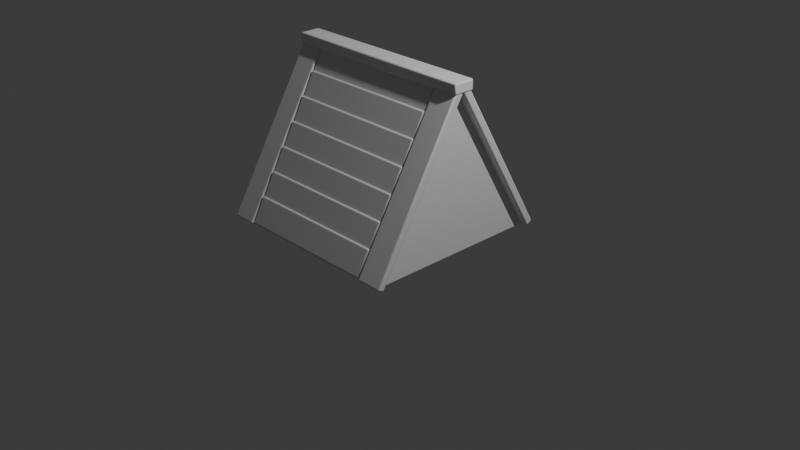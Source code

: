 # Source: youtube.blend  (saved by Blender 4.4.32; exported with 4.5.12 LTS)
import bpy
from mathutils import Matrix  # noqa: F401  (used for matrix-valued properties, if any)

bpy.ops.wm.read_factory_settings(use_empty=True)
scene = bpy.context.scene
scene.name = 'Scene'

# ---- collections
col_collection = bpy.data.collections.new('Collection'); scene.collection.children.link(col_collection)

# ---- materials (node trees are filled in below, after node groups)
mat_material = bpy.data.materials.new('Material')
mat_material.alpha_threshold = 0.0
mat_material.roughness = 0.5
mat_material.line_color = (0.0, 0.0, 0.0, 1.0)

# ---- node groups
ng_smooth_by_angle = bpy.data.node_groups.new('Smooth by Angle', 'GeometryNodeTree')
_s = ng_smooth_by_angle.interface.new_socket(name='Mesh', in_out='OUTPUT', socket_type='NodeSocketGeometry')
_s = ng_smooth_by_angle.interface.new_socket(name='Mesh', in_out='INPUT', socket_type='NodeSocketGeometry')
_s = ng_smooth_by_angle.interface.new_socket(name='Angle', in_out='INPUT', socket_type='NodeSocketFloat')
_s.subtype = 'ANGLE'
_s.default_value = 0.5236
_s.min_value = 0.0
_s.max_value = 3.142
_s.description = 'Maximum face angle for smooth edges'
_s = ng_smooth_by_angle.interface.new_socket(name='Ignore Sharpness', in_out='INPUT', socket_type='NodeSocketBool')
_s.force_non_field = True
ng_smooth_by_angle.description = 'Set the sharpness of mesh edges based on the angle between the neighboring faces'
ng_smooth_by_angle.is_modifier = True
_N = ng_smooth_by_angle.nodes; _L = ng_smooth_by_angle.links
n0 = _N.new('GeometryNodeSetShadeSmooth'); n0.name = 'Set Shade Smooth'; n0.location = (120, -80)
n0.domain = 'EDGE'
n1 = _N.new('GeometryNodeSetShadeSmooth'); n1.name = 'Set Shade Smooth.001'; n1.location = (300, -80)
n2 = _N.new('NodeGroupOutput'); n2.name = 'Group Output'; n2.location = (480, -80)
n3 = _N.new('GeometryNodeInputMeshEdgeAngle'); n3.name = 'Edge Angle'; n3.location = (-440, -240)
n4 = _N.new('NodeGroupInput'); n4.name = 'Group Input'; n4.location = (-80, -80)
n5 = _N.new('GeometryNodeInputEdgeSmooth'); n5.name = 'Is Edge Smooth'; n5.location = (-260, -120)
n6 = _N.new('GeometryNodeInputShadeSmooth'); n6.name = 'Is Shade Smooth'; n6.location = (-440, -397)
n7 = _N.new('FunctionNodeCompare'); n7.name = 'Compare'; n7.location = (-260, -260)
n7.operation = 'LESS_EQUAL'
n7.inputs[6].default_value = (0.0, 0.0, 0.0, 0.0)
n7.inputs[7].default_value = (0.0, 0.0, 0.0, 0.0)
n8 = _N.new('FunctionNodeBooleanMath'); n8.name = 'Boolean Math.001'; n8.location = (-80, -260)
n9 = _N.new('NodeGroupInput'); n9.name = 'Group Input.001'; n9.location = (-440, -329)
n10 = _N.new('NodeGroupInput'); n10.name = 'Group Input.002'; n10.location = (-259, -189)
n11 = _N.new('FunctionNodeBooleanMath'); n11.name = 'Boolean Math'; n11.location = (-80, -149)
n11.operation = 'OR'
n12 = _N.new('FunctionNodeBooleanMath'); n12.name = 'Boolean Math.002'; n12.location = (-260, -380)
n12.operation = 'OR'
n13 = _N.new('NodeGroupInput'); n13.name = 'Group Input.003'; n13.location = (-440, -460)
_L.new(n3.outputs[0], n7.inputs[0])
_L.new(n1.outputs[0], n2.inputs[0])
_L.new(n9.outputs[1], n7.inputs[1])
_L.new(n7.outputs[0], n8.inputs[0])
_L.new(n4.outputs[0], n0.inputs[0])
_L.new(n0.outputs[0], n1.inputs[0])
_L.new(n8.outputs[0], n0.inputs[2])
_L.new(n10.outputs[2], n11.inputs[1])
_L.new(n5.outputs[0], n11.inputs[0])
_L.new(n11.outputs[0], n0.inputs[1])
_L.new(n13.outputs[2], n12.inputs[1])
_L.new(n6.outputs[0], n12.inputs[0])
_L.new(n12.outputs[0], n8.inputs[1])
n2.is_active_output = True
ng_smooth_by_angle_001 = bpy.data.node_groups.new('Smooth by Angle.001', 'GeometryNodeTree')
_s = ng_smooth_by_angle_001.interface.new_socket(name='Mesh', in_out='OUTPUT', socket_type='NodeSocketGeometry')
_s = ng_smooth_by_angle_001.interface.new_socket(name='Mesh', in_out='INPUT', socket_type='NodeSocketGeometry')
_s = ng_smooth_by_angle_001.interface.new_socket(name='Angle', in_out='INPUT', socket_type='NodeSocketFloat')
_s.subtype = 'ANGLE'
_s.default_value = 0.5236
_s.min_value = 0.0
_s.max_value = 3.142
_s.description = 'Maximum face angle for smooth edges'
_s = ng_smooth_by_angle_001.interface.new_socket(name='Ignore Sharpness', in_out='INPUT', socket_type='NodeSocketBool')
_s.force_non_field = True
ng_smooth_by_angle_001.description = 'Set the sharpness of mesh edges based on the angle between the neighboring faces'
ng_smooth_by_angle_001.is_modifier = True
_N = ng_smooth_by_angle_001.nodes; _L = ng_smooth_by_angle_001.links
n0 = _N.new('GeometryNodeSetShadeSmooth'); n0.name = 'Set Shade Smooth'; n0.location = (120, -80)
n0.domain = 'EDGE'
n1 = _N.new('GeometryNodeSetShadeSmooth'); n1.name = 'Set Shade Smooth.001'; n1.location = (300, -80)
n2 = _N.new('NodeGroupOutput'); n2.name = 'Group Output'; n2.location = (480, -80)
n3 = _N.new('GeometryNodeInputMeshEdgeAngle'); n3.name = 'Edge Angle'; n3.location = (-440, -240)
n4 = _N.new('NodeGroupInput'); n4.name = 'Group Input'; n4.location = (-80, -80)
n5 = _N.new('GeometryNodeInputEdgeSmooth'); n5.name = 'Is Edge Smooth'; n5.location = (-260, -120)
n6 = _N.new('GeometryNodeInputShadeSmooth'); n6.name = 'Is Shade Smooth'; n6.location = (-440, -397)
n7 = _N.new('FunctionNodeCompare'); n7.name = 'Compare'; n7.location = (-260, -260)
n7.operation = 'LESS_EQUAL'
n7.inputs[6].default_value = (0.0, 0.0, 0.0, 0.0)
n7.inputs[7].default_value = (0.0, 0.0, 0.0, 0.0)
n8 = _N.new('FunctionNodeBooleanMath'); n8.name = 'Boolean Math.001'; n8.location = (-80, -260)
n9 = _N.new('NodeGroupInput'); n9.name = 'Group Input.001'; n9.location = (-440, -329)
n10 = _N.new('NodeGroupInput'); n10.name = 'Group Input.002'; n10.location = (-259, -189)
n11 = _N.new('FunctionNodeBooleanMath'); n11.name = 'Boolean Math'; n11.location = (-80, -149)
n11.operation = 'OR'
n12 = _N.new('FunctionNodeBooleanMath'); n12.name = 'Boolean Math.002'; n12.location = (-260, -380)
n12.operation = 'OR'
n13 = _N.new('NodeGroupInput'); n13.name = 'Group Input.003'; n13.location = (-440, -460)
_L.new(n3.outputs[0], n7.inputs[0])
_L.new(n1.outputs[0], n2.inputs[0])
_L.new(n9.outputs[1], n7.inputs[1])
_L.new(n7.outputs[0], n8.inputs[0])
_L.new(n4.outputs[0], n0.inputs[0])
_L.new(n0.outputs[0], n1.inputs[0])
_L.new(n8.outputs[0], n0.inputs[2])
_L.new(n10.outputs[2], n11.inputs[1])
_L.new(n5.outputs[0], n11.inputs[0])
_L.new(n11.outputs[0], n0.inputs[1])
_L.new(n13.outputs[2], n12.inputs[1])
_L.new(n6.outputs[0], n12.inputs[0])
_L.new(n12.outputs[0], n8.inputs[1])
n2.is_active_output = True

# ---- material node trees
mat_material.use_nodes = True; mat_material.node_tree.nodes.clear()
_N = mat_material.node_tree.nodes; _L = mat_material.node_tree.links
n0 = _N.new('ShaderNodeOutputMaterial'); n0.name = 'Material Output'; n0.location = (300, 300)
n1 = _N.new('ShaderNodeBsdfPrincipled'); n1.name = 'Principled BSDF'; n1.location = (10, 300)
n1.inputs[3].default_value = 1.45
_L.new(n1.outputs[0], n0.inputs[0])
n0.is_active_output = True

# ---- world
world_world = bpy.data.worlds.new('World'); scene.world = world_world
world_world.use_nodes = True; world_world.node_tree.nodes.clear()
_N = world_world.node_tree.nodes; _L = world_world.node_tree.links
n0 = _N.new('ShaderNodeOutputWorld'); n0.name = 'World Output'; n0.location = (300, 300)
n1 = _N.new('ShaderNodeBackground'); n1.name = 'Background'; n1.location = (10, 300)
n1.inputs[0].default_value = (0.05088, 0.05088, 0.05088, 1.0)
_L.new(n1.outputs[0], n0.inputs[0])
n0.is_active_output = True
world_world.color = (0.05088, 0.05088, 0.05088)
world_world.sun_shadow_jitter_overblur = 0.0

# ---- cameras
cam_camera = bpy.data.cameras.new('Camera')
cam_camera.clip_end = 100.0
cam_camera.ortho_scale = 7.314

# ---- lights
light_light = bpy.data.lights.new('Light', 'POINT')
light_light.energy = 1000.0
light_light.shadow_soft_size = 0.1

# ---- meshes
me_cube = bpy.data.meshes.new('Cube')
me_cube.from_pydata([(1.0, 0.0, 0.6905), (1.0, 1.0, -1.0), (1.0, -1.0, -1.0), (-1.0, 0.0, 0.6905), (-1.0, 1.0, -1.0), (-1.0, -1.0, -1.0)], [], [(2, 0, 3, 5), (5, 3, 4), (4, 1, 2, 5), (1, 0, 2), (4, 3, 0, 1)])
_uv = me_cube.uv_layers.new(name='UVMap')
_uv.uv.foreach_set('vector', [0.375, 0.75, 0.625, 0.75, 0.625, 1.0, 0.375, 1.0, 0.375, 0.0, 0.625, 0.25, 0.375, 0.25, 0.125, 0.5, 0.375, 0.5, 0.375, 0.75, 0.125, 0.75, 0.375, 0.5, 0.625, 0.75, 0.375, 0.75, 0.375, 0.25, 0.625, 0.25, 0.625, 0.5, 0.375, 0.5])
me_cube.materials.append(mat_material)
me_cube.use_mirror_vertex_groups = False
me_cube.update()
me_cube_001 = bpy.data.meshes.new('Cube.001')
me_cube_001.from_pydata([(1.095, 0.0, 0.6905), (1.095, -1.0, -1.0), (0.8158, 0.0, 0.6905), (0.8158, -1.0, -1.0), (0.8158, -1.078, -0.9538), (0.8158, -0.07805, 0.7367), (1.095, -1.078, -0.9538), (1.095, -0.07805, 0.7367)], [], [(1, 3, 2, 0), (6, 7, 5, 4), (0, 2, 5, 7), (2, 3, 4, 5), (1, 0, 7, 6), (3, 1, 6, 4)])
me_cube_001.polygons.foreach_set('use_smooth', [True] * 6)
_uv = me_cube_001.uv_layers.new(name='UVMap')
_uv.uv.foreach_set('vector', [0.375, 0.75, 0.375, 1.0, 0.625, 1.0, 0.625, 0.75, 0.375, 0.75, 0.625, 0.75, 0.625, 1.0, 0.375, 1.0, 0.625, 0.75, 0.625, 1.0, 0.625, 1.0, 0.625, 0.75, 0.625, 1.0, 0.375, 1.0, 0.375, 1.0, 0.625, 1.0, 0.375, 0.75, 0.625, 0.75, 0.625, 0.75, 0.375, 0.75, 0.375, 1.0, 0.375, 0.75, 0.375, 0.75, 0.375, 1.0])
me_cube_001.materials.append(mat_material)
me_cube_001.use_mirror_vertex_groups = False
me_cube_001.update()
me_cube_002 = bpy.data.meshes.new('Cube.002')
me_cube_002.from_pydata([(0.812, 0.006653, 0.697), (-0.812, 0.006653, 0.697), (0.812, 0.08123, 0.7354), (-0.812, 0.08123, 0.7354), (0.812, 0.1459, 0.4263), (-0.812, 0.1459, 0.4263), (0.812, 0.2205, 0.4647), (-0.812, 0.2205, 0.4647)], [], [(2, 6, 7, 3), (3, 7, 5, 1), (0, 4, 6, 2), (1, 0, 2, 3), (4, 5, 7, 6), (1, 5, 4, 0)])
_uv = me_cube_002.uv_layers.new(name='UVMap')
_uv.uv.foreach_set('vector', [0.625, 0.5, 0.5892, 0.5, 0.5892, 0.25, 0.625, 0.25, 0.625, 0.25, 0.5892, 0.25, 0.5892, 0.25, 0.625, 0.25, 0.625, 0.5, 0.5892, 0.5, 0.5892, 0.5, 0.625, 0.5, 0.625, 0.25, 0.625, 0.5, 0.625, 0.5, 0.625, 0.25, 0.5892, 0.5, 0.5892, 0.25, 0.5892, 0.25, 0.5892, 0.5, 0.625, 0.25, 0.5892, 0.25, 0.5892, 0.5, 0.625, 0.5])
me_cube_002.materials.append(mat_material)
me_cube_002.use_mirror_vertex_groups = False
me_cube_002.update()
me_cube_005 = bpy.data.meshes.new('Cube.005')
me_cube_005.from_pydata([(-1.383, 0.1544, 1.662), (-1.383, 0.1544, 1.546), (-1.383, -0.08536, 1.662), (-1.383, -0.08536, 1.546), (0.8261, 0.1544, 1.662), (0.8261, 0.1544, 1.546), (0.8261, -0.08536, 1.662), (0.8261, -0.08536, 1.546)], [], [(0, 1, 3, 2), (2, 3, 7, 6), (6, 7, 5, 4), (4, 5, 1, 0), (2, 6, 4, 0), (7, 3, 1, 5)])
me_cube_005.polygons.foreach_set('use_smooth', [True] * 6)
_uv = me_cube_005.uv_layers.new(name='UVMap')
_uv.uv.foreach_set('vector', [0.375, 0.0, 0.625, 0.0, 0.625, 0.25, 0.375, 0.25, 0.375, 0.25, 0.625, 0.25, 0.625, 0.5, 0.375, 0.5, 0.375, 0.5, 0.625, 0.5, 0.625, 0.75, 0.375, 0.75, 0.375, 0.75, 0.625, 0.75, 0.625, 1.0, 0.375, 1.0, 0.125, 0.5, 0.375, 0.5, 0.375, 0.75, 0.125, 0.75, 0.625, 0.5, 0.875, 0.5, 0.875, 0.75, 0.625, 0.75])
me_cube_005.update()
me_plane = bpy.data.meshes.new('Plane')
me_plane.from_pydata([(0.1356, -0.3039, 0.04987), (0.1356, 0.3782, 0.04987), (-0.4349, -0.3039, 0.04987), (-0.7737, 0.03711, 0.04987), (-0.5103, -0.2954, 0.04987), (-0.5819, -0.2704, 0.04987), (-0.6461, -0.23, 0.04987), (-0.6998, -0.1764, 0.04987), (-0.7401, -0.1121, 0.04987), (-0.7652, -0.04052, 0.04987), (-0.4349, 0.3782, 0.04987), (-0.5103, 0.3697, 0.04987), (-0.5819, 0.3446, 0.04987), (-0.6461, 0.3042, 0.04987), (-0.6998, 0.2506, 0.04987), (-0.7401, 0.1863, 0.04987), (-0.7652, 0.1147, 0.04987), (-0.6835, 0.09624, 0.04987), (-0.69, 0.03711, 0.04987), (0.05249, -0.2208, 0.04987), (0.05249, 0.295, 0.04987), (-0.6835, -0.02203, 0.04987), (-0.6647, -0.07582, 0.04987), (-0.6343, -0.1242, 0.04987), (-0.5939, -0.1646, 0.04987), (-0.5456, -0.195, 0.04987), (-0.4916, -0.2139, 0.04987), (-0.4302, -0.2208, 0.04987), (-0.4302, 0.295, 0.04987), (-0.4916, 0.2881, 0.04987), (-0.5456, 0.2692, 0.04987), (-0.5939, 0.2388, 0.04987), (-0.6343, 0.1984, 0.04987), (-0.6647, 0.15, 0.04987), (-0.6835, 0.09624, 0.04987), (-0.69, 0.03711, 0.04987), (0.05249, -0.2208, 0.04987), (0.05249, 0.295, 0.04987), (-0.6835, -0.02203, 0.04987), (-0.6647, -0.07582, 0.04987), (-0.6343, -0.1242, 0.04987), (-0.5939, -0.1646, 0.04987), (-0.5456, -0.195, 0.04987), (-0.4916, -0.2139, 0.04987), (-0.4302, -0.2208, 0.04987), (-0.4302, 0.295, 0.04987), (-0.4916, 0.2881, 0.04987), (-0.5456, 0.2692, 0.04987), (-0.5939, 0.2388, 0.04987), (-0.6343, 0.1984, 0.04987), (-0.6647, 0.15, 0.04987), (-0.7652, 0.1147, 0.04987), (-0.7737, 0.03711, 0.04987), (0.1356, -0.3039, 0.04987), (0.1356, 0.3782, 0.04987), (-0.7652, -0.04052, 0.04987), (-0.7401, -0.1121, 0.04987), (-0.6998, -0.1764, 0.04987), (-0.6461, -0.23, 0.04987), (-0.5819, -0.2704, 0.04987), (-0.5103, -0.2954, 0.04987), (-0.4349, -0.3039, 0.04987), (-0.4349, 0.3782, 0.04987), (-0.5103, 0.3697, 0.04987), (-0.5819, 0.3446, 0.04987), (-0.6461, 0.3042, 0.04987), (-0.6998, 0.2506, 0.04987), (-0.7401, 0.1863, 0.04987), (-0.6835, 0.09624, 0.04987), (-0.69, 0.03711, 0.04987), (0.05249, -0.2208, 0.04987), (0.05249, 0.295, 0.04987), (-0.6835, -0.02203, 0.04987), (-0.6647, -0.07582, 0.04987), (-0.6343, -0.1242, 0.04987), (-0.5939, -0.1646, 0.04987), (-0.5456, -0.195, 0.04987), (-0.4916, -0.2139, 0.04987), (-0.4302, -0.2208, 0.04987), (-0.4302, 0.295, 0.04987), (-0.4916, 0.2881, 0.04987), (-0.5456, 0.2692, 0.04987), (-0.5939, 0.2388, 0.04987), (-0.6343, 0.1984, 0.04987), (-0.6647, 0.15, 0.04987), (-0.7652, 0.1147, 0.04987), (-0.7737, 0.03711, 0.04987), (0.1356, -0.3039, 0.04987), (0.1356, 0.3782, 0.04987), (-0.7652, -0.04052, 0.04987), (-0.7401, -0.1121, 0.04987), (-0.6998, -0.1764, 0.04987), (-0.6461, -0.23, 0.04987), (-0.5819, -0.2704, 0.04987), (-0.5103, -0.2954, 0.04987), (-0.4349, -0.3039, 0.04987), (-0.4349, 0.3782, 0.04987), (-0.5103, 0.3697, 0.04987), (-0.5819, 0.3446, 0.04987), (-0.6461, 0.3042, 0.04987), (-0.6998, 0.2506, 0.04987), (-0.7401, 0.1863, 0.04987), (-0.6835, 0.09624, -0.02308), (-0.69, 0.03711, -0.02308), (0.05249, -0.2208, -0.02308), (0.05249, 0.295, -0.02308), (-0.6835, -0.02203, -0.02308), (-0.6647, -0.07582, -0.02308), (-0.6343, -0.1242, -0.02308), (-0.5939, -0.1646, -0.02308), (-0.5456, -0.195, -0.02308), (-0.4916, -0.2139, -0.02308), (-0.4302, -0.2208, -0.02308), (-0.4302, 0.295, -0.02308), (-0.4916, 0.2881, -0.02308), (-0.5456, 0.2692, -0.02308), (-0.5939, 0.2388, -0.02308), (-0.6343, 0.1984, -0.02308), (-0.6647, 0.15, -0.02308), (-0.7652, 0.1147, -0.02308), (-0.7737, 0.03711, -0.02308), (0.1356, -0.3039, -0.02308), (0.1356, 0.3782, -0.02308), (-0.7652, -0.04052, -0.02308), (-0.7401, -0.1121, -0.02308), (-0.6998, -0.1764, -0.02308), (-0.6461, -0.23, -0.02308), (-0.5819, -0.2704, -0.02308), (-0.5103, -0.2954, -0.02308), (-0.4349, -0.3039, -0.02308), (-0.4349, 0.3782, -0.02308), (-0.5103, 0.3697, -0.02308), (-0.5819, 0.3446, -0.02308), (-0.6461, 0.3042, -0.02308), (-0.6998, 0.2506, -0.02308), (-0.7401, 0.1863, -0.02308)], [], [(18, 3, 16, 17), (20, 1, 0, 19), (21, 9, 3, 18), (22, 8, 9, 21), (23, 7, 8, 22), (24, 6, 7, 23), (25, 5, 6, 24), (26, 4, 5, 25), (27, 2, 4, 26), (19, 0, 2, 27), (28, 10, 1, 20), (29, 11, 10, 28), (30, 12, 11, 29), (31, 13, 12, 30), (32, 14, 13, 31), (33, 15, 14, 32), (17, 16, 15, 33), (49, 48, 82, 83), (54, 62, 96, 88), (35, 34, 68, 69), (48, 47, 81, 82), (61, 53, 87, 95), (47, 46, 80, 81), (60, 61, 95, 94), (46, 45, 79, 80), (59, 60, 94, 93), (45, 37, 71, 79), (58, 59, 93, 92), (36, 44, 78, 70), (57, 58, 92, 91), (44, 43, 77, 78), (56, 57, 91, 90), (43, 42, 76, 77), (55, 56, 90, 89), (23, 22, 39, 40), (13, 14, 66, 65), (0, 1, 54, 53), (24, 23, 40, 41), (14, 15, 67, 66), (3, 9, 55, 52), (25, 24, 41, 42), (15, 16, 51, 67), (9, 8, 56, 55), (26, 25, 42, 43), (8, 7, 57, 56), (27, 26, 43, 44), (7, 6, 58, 57), (19, 27, 44, 36), (6, 5, 59, 58), (28, 20, 37, 45), (5, 4, 60, 59), (29, 28, 45, 46), (4, 2, 61, 60), (30, 29, 46, 47), (2, 0, 53, 61), (31, 30, 47, 48), (18, 17, 34, 35), (1, 10, 62, 54), (32, 31, 48, 49), (20, 19, 36, 37), (10, 11, 63, 62), (33, 32, 49, 50), (21, 18, 35, 38), (11, 12, 64, 63), (17, 33, 50, 34), (22, 21, 38, 39), (12, 13, 65, 64), (16, 3, 52, 51), (90, 91, 125, 124), (77, 76, 110, 111), (89, 90, 124, 123), (101, 85, 119, 135), (76, 75, 109, 110), (86, 89, 123, 120), (100, 101, 135, 134), (75, 74, 108, 109), (87, 88, 122, 121), (99, 100, 134, 133), (74, 73, 107, 108), (85, 86, 120, 119), (98, 99, 133, 132), (73, 72, 106, 107), (68, 84, 118, 102), (97, 98, 132, 131), (72, 69, 103, 106), (37, 36, 70, 71), (62, 63, 97, 96), (50, 49, 83, 84), (38, 35, 69, 72), (63, 64, 98, 97), (34, 50, 84, 68), (39, 38, 72, 73), (64, 65, 99, 98), (51, 52, 86, 85), (40, 39, 73, 74), (65, 66, 100, 99), (53, 54, 88, 87), (41, 40, 74, 75), (66, 67, 101, 100), (52, 55, 89, 86), (42, 41, 75, 76), (67, 51, 85, 101), (103, 102, 119, 120), (105, 104, 121, 122), (106, 103, 120, 123), (107, 106, 123, 124), (108, 107, 124, 125), (109, 108, 125, 126), (110, 109, 126, 127), (111, 110, 127, 128), (112, 111, 128, 129), (104, 112, 129, 121), (113, 105, 122, 130), (114, 113, 130, 131), (115, 114, 131, 132), (116, 115, 132, 133), (117, 116, 133, 134), (118, 117, 134, 135), (102, 118, 135, 119), (78, 77, 111, 112), (91, 92, 126, 125), (70, 78, 112, 104), (92, 93, 127, 126), (79, 71, 105, 113), (93, 94, 128, 127), (80, 79, 113, 114), (94, 95, 129, 128), (81, 80, 114, 115), (95, 87, 121, 129), (82, 81, 115, 116), (69, 68, 102, 103), (88, 96, 130, 122), (83, 82, 116, 117), (71, 70, 104, 105), (96, 97, 131, 130), (84, 83, 117, 118)])
me_plane.polygons.foreach_set('use_smooth', [True] * 136)
_uv = me_plane.uv_layers.new(name='UVMap')
_uv.uv.foreach_set('vector', [0.0516, 0.4991, 0.0, 0.4967, 0.00524, 0.6138, 0.0556, 0.5861, 0.5096, 0.8781, 0.5609, 1.0, 0.5609, 0.0, 0.5096, 0.1219, 0.0556, 0.4127, 0.00524, 0.3862, 0.0, 0.4967, 0.0516, 0.4991, 0.06721, 0.3342, 0.0207, 0.2812, 0.00524, 0.3862, 0.0556, 0.4127, 0.08596, 0.2634, 0.0456, 0.187, 0.0207, 0.2812, 0.06721, 0.3342, 0.1109, 0.2042, 0.07869, 0.1084, 0.0456, 0.187, 0.08596, 0.2634, 0.1407, 0.1597, 0.1183, 0.04919, 0.07869, 0.1084, 0.1109, 0.2042, 0.174, 0.132, 0.1625, 0.01245, 0.1183, 0.04919, 0.1407, 0.1597, 0.2119, 0.1219, 0.209, 0.0, 0.1625, 0.01245, 0.174, 0.132, 0.5096, 0.1219, 0.5609, 0.0, 0.209, 0.0, 0.2119, 0.1219, 0.2119, 0.878, 0.209, 1.0, 0.5609, 1.0, 0.5096, 0.8781, 0.174, 0.8679, 0.1625, 0.9875, 0.209, 1.0, 0.2119, 0.878, 0.1407, 0.8402, 0.1183, 0.9508, 0.1625, 0.9875, 0.174, 0.8679, 0.1109, 0.7956, 0.07869, 0.8916, 0.1183, 0.9508, 0.1407, 0.8402, 0.08596, 0.7364, 0.0456, 0.813, 0.07869, 0.8916, 0.1109, 0.7956, 0.06721, 0.6653, 0.0207, 0.7188, 0.0456, 0.813, 0.08596, 0.7364, 0.0556, 0.5861, 0.00524, 0.6138, 0.0207, 0.7188, 0.06721, 0.6653, 0.08596, 0.7364, 0.1109, 0.7956, 0.1109, 0.7956, 0.08596, 0.7364, 0.5609, 1.0, 0.209, 1.0, 0.209, 1.0, 0.5609, 1.0, 0.0516, 0.4991, 0.0556, 0.5861, 0.0556, 0.5861, 0.0516, 0.4991, 0.1109, 0.7956, 0.1407, 0.8402, 0.1407, 0.8402, 0.1109, 0.7956, 0.209, 0.0, 0.5609, 0.0, 0.5609, 0.0, 0.209, 0.0, 0.1407, 0.8402, 0.174, 0.8679, 0.174, 0.8679, 0.1407, 0.8402, 0.1625, 0.01245, 0.209, 0.0, 0.209, 0.0, 0.1625, 0.01245, 0.174, 0.8679, 0.2119, 0.878, 0.2119, 0.878, 0.174, 0.8679, 0.1183, 0.04919, 0.1625, 0.01245, 0.1625, 0.01245, 0.1183, 0.04919, 0.2119, 0.878, 0.5096, 0.8781, 0.5096, 0.8781, 0.2119, 0.878, 0.07869, 0.1084, 0.1183, 0.04919, 0.1183, 0.04919, 0.07869, 0.1084, 0.5096, 0.1219, 0.2119, 0.1219, 0.2119, 0.1219, 0.5096, 0.1219, 0.0456, 0.187, 0.07869, 0.1084, 0.07869, 0.1084, 0.0456, 0.187, 0.2119, 0.1219, 0.174, 0.132, 0.174, 0.132, 0.2119, 0.1219, 0.0207, 0.2812, 0.0456, 0.187, 0.0456, 0.187, 0.0207, 0.2812, 0.174, 0.132, 0.1407, 0.1597, 0.1407, 0.1597, 0.174, 0.132, 0.00524, 0.3862, 0.0207, 0.2812, 0.0207, 0.2812, 0.00524, 0.3862, 0.08596, 0.2634, 0.06721, 0.3342, 0.06721, 0.3342, 0.08596, 0.2634, 0.07869, 0.8916, 0.0456, 0.813, 0.0456, 0.813, 0.07869, 0.8916, 0.5609, 0.0, 0.5609, 1.0, 0.5609, 1.0, 0.5609, 0.0, 0.1109, 0.2042, 0.08596, 0.2634, 0.08596, 0.2634, 0.1109, 0.2042, 0.0456, 0.813, 0.0207, 0.7188, 0.0207, 0.7188, 0.0456, 0.813, 0.0, 0.4967, 0.00524, 0.3862, 0.00524, 0.3862, 0.0, 0.4967, 0.1407, 0.1597, 0.1109, 0.2042, 0.1109, 0.2042, 0.1407, 0.1597, 0.0207, 0.7188, 0.00524, 0.6138, 0.00524, 0.6138, 0.0207, 0.7188, 0.00524, 0.3862, 0.0207, 0.2812, 0.0207, 0.2812, 0.00524, 0.3862, 0.174, 0.132, 0.1407, 0.1597, 0.1407, 0.1597, 0.174, 0.132, 0.0207, 0.2812, 0.0456, 0.187, 0.0456, 0.187, 0.0207, 0.2812, 0.2119, 0.1219, 0.174, 0.132, 0.174, 0.132, 0.2119, 0.1219, 0.0456, 0.187, 0.07869, 0.1084, 0.07869, 0.1084, 0.0456, 0.187, 0.5096, 0.1219, 0.2119, 0.1219, 0.2119, 0.1219, 0.5096, 0.1219, 0.07869, 0.1084, 0.1183, 0.04919, 0.1183, 0.04919, 0.07869, 0.1084, 0.2119, 0.878, 0.5096, 0.8781, 0.5096, 0.8781, 0.2119, 0.878, 0.1183, 0.04919, 0.1625, 0.01245, 0.1625, 0.01245, 0.1183, 0.04919, 0.174, 0.8679, 0.2119, 0.878, 0.2119, 0.878, 0.174, 0.8679, 0.1625, 0.01245, 0.209, 0.0, 0.209, 0.0, 0.1625, 0.01245, 0.1407, 0.8402, 0.174, 0.8679, 0.174, 0.8679, 0.1407, 0.8402, 0.209, 0.0, 0.5609, 0.0, 0.5609, 0.0, 0.209, 0.0, 0.1109, 0.7956, 0.1407, 0.8402, 0.1407, 0.8402, 0.1109, 0.7956, 0.0516, 0.4991, 0.0556, 0.5861, 0.0556, 0.5861, 0.0516, 0.4991, 0.5609, 1.0, 0.209, 1.0, 0.209, 1.0, 0.5609, 1.0, 0.08596, 0.7364, 0.1109, 0.7956, 0.1109, 0.7956, 0.08596, 0.7364, 0.5096, 0.8781, 0.5096, 0.1219, 0.5096, 0.1219, 0.5096, 0.8781, 0.209, 1.0, 0.1625, 0.9875, 0.1625, 0.9875, 0.209, 1.0, 0.06721, 0.6653, 0.08596, 0.7364, 0.08596, 0.7364, 0.06721, 0.6653, 0.0556, 0.4127, 0.0516, 0.4991, 0.0516, 0.4991, 0.0556, 0.4127, 0.1625, 0.9875, 0.1183, 0.9508, 0.1183, 0.9508, 0.1625, 0.9875, 0.0556, 0.5861, 0.06721, 0.6653, 0.06721, 0.6653, 0.0556, 0.5861, 0.06721, 0.3342, 0.0556, 0.4127, 0.0556, 0.4127, 0.06721, 0.3342, 0.1183, 0.9508, 0.07869, 0.8916, 0.07869, 0.8916, 0.1183, 0.9508, 0.00524, 0.6138, 0.0, 0.4967, 0.0, 0.4967, 0.00524, 0.6138, 0.0207, 0.2812, 0.0456, 0.187, 0.0456, 0.187, 0.0207, 0.2812, 0.174, 0.132, 0.1407, 0.1597, 0.1407, 0.1597, 0.174, 0.132, 0.00524, 0.3862, 0.0207, 0.2812, 0.0207, 0.2812, 0.00524, 0.3862, 0.0207, 0.7188, 0.00524, 0.6138, 0.00524, 0.6138, 0.0207, 0.7188, 0.1407, 0.1597, 0.1109, 0.2042, 0.1109, 0.2042, 0.1407, 0.1597, 0.0, 0.4967, 0.00524, 0.3862, 0.00524, 0.3862, 0.0, 0.4967, 0.0456, 0.813, 0.0207, 0.7188, 0.0207, 0.7188, 0.0456, 0.813, 0.1109, 0.2042, 0.08596, 0.2634, 0.08596, 0.2634, 0.1109, 0.2042, 0.5609, 0.0, 0.5609, 1.0, 0.5609, 1.0, 0.5609, 0.0, 0.07869, 0.8916, 0.0456, 0.813, 0.0456, 0.813, 0.07869, 0.8916, 0.08596, 0.2634, 0.06721, 0.3342, 0.06721, 0.3342, 0.08596, 0.2634, 0.00524, 0.6138, 0.0, 0.4967, 0.0, 0.4967, 0.00524, 0.6138, 0.1183, 0.9508, 0.07869, 0.8916, 0.07869, 0.8916, 0.1183, 0.9508, 0.06721, 0.3342, 0.0556, 0.4127, 0.0556, 0.4127, 0.06721, 0.3342, 0.0556, 0.5861, 0.06721, 0.6653, 0.06721, 0.6653, 0.0556, 0.5861, 0.1625, 0.9875, 0.1183, 0.9508, 0.1183, 0.9508, 0.1625, 0.9875, 0.0556, 0.4127, 0.0516, 0.4991, 0.0516, 0.4991, 0.0556, 0.4127, 0.5096, 0.8781, 0.5096, 0.1219, 0.5096, 0.1219, 0.5096, 0.8781, 0.209, 1.0, 0.1625, 0.9875, 0.1625, 0.9875, 0.209, 1.0, 0.06721, 0.6653, 0.08596, 0.7364, 0.08596, 0.7364, 0.06721, 0.6653, 0.0556, 0.4127, 0.0516, 0.4991, 0.0516, 0.4991, 0.0556, 0.4127, 0.1625, 0.9875, 0.1183, 0.9508, 0.1183, 0.9508, 0.1625, 0.9875, 0.0556, 0.5861, 0.06721, 0.6653, 0.06721, 0.6653, 0.0556, 0.5861, 0.06721, 0.3342, 0.0556, 0.4127, 0.0556, 0.4127, 0.06721, 0.3342, 0.1183, 0.9508, 0.07869, 0.8916, 0.07869, 0.8916, 0.1183, 0.9508, 0.00524, 0.6138, 0.0, 0.4967, 0.0, 0.4967, 0.00524, 0.6138, 0.08596, 0.2634, 0.06721, 0.3342, 0.06721, 0.3342, 0.08596, 0.2634, 0.07869, 0.8916, 0.0456, 0.813, 0.0456, 0.813, 0.07869, 0.8916, 0.5609, 0.0, 0.5609, 1.0, 0.5609, 1.0, 0.5609, 0.0, 0.1109, 0.2042, 0.08596, 0.2634, 0.08596, 0.2634, 0.1109, 0.2042, 0.0456, 0.813, 0.0207, 0.7188, 0.0207, 0.7188, 0.0456, 0.813, 0.0, 0.4967, 0.00524, 0.3862, 0.00524, 0.3862, 0.0, 0.4967, 0.1407, 0.1597, 0.1109, 0.2042, 0.1109, 0.2042, 0.1407, 0.1597, 0.0207, 0.7188, 0.00524, 0.6138, 0.00524, 0.6138, 0.0207, 0.7188, 0.0516, 0.4991, 0.0556, 0.5861, 0.00524, 0.6138, 0.0, 0.4967, 0.5096, 0.8781, 0.5096, 0.1219, 0.5609, 0.0, 0.5609, 1.0, 0.0556, 0.4127, 0.0516, 0.4991, 0.0, 0.4967, 0.00524, 0.3862, 0.06721, 0.3342, 0.0556, 0.4127, 0.00524, 0.3862, 0.0207, 0.2812, 0.08596, 0.2634, 0.06721, 0.3342, 0.0207, 0.2812, 0.0456, 0.187, 0.1109, 0.2042, 0.08596, 0.2634, 0.0456, 0.187, 0.07869, 0.1084, 0.1407, 0.1597, 0.1109, 0.2042, 0.07869, 0.1084, 0.1183, 0.04919, 0.174, 0.132, 0.1407, 0.1597, 0.1183, 0.04919, 0.1625, 0.01245, 0.2119, 0.1219, 0.174, 0.132, 0.1625, 0.01245, 0.209, 0.0, 0.5096, 0.1219, 0.2119, 0.1219, 0.209, 0.0, 0.5609, 0.0, 0.2119, 0.878, 0.5096, 0.8781, 0.5609, 1.0, 0.209, 1.0, 0.174, 0.8679, 0.2119, 0.878, 0.209, 1.0, 0.1625, 0.9875, 0.1407, 0.8402, 0.174, 0.8679, 0.1625, 0.9875, 0.1183, 0.9508, 0.1109, 0.7956, 0.1407, 0.8402, 0.1183, 0.9508, 0.07869, 0.8916, 0.08596, 0.7364, 0.1109, 0.7956, 0.07869, 0.8916, 0.0456, 0.813, 0.06721, 0.6653, 0.08596, 0.7364, 0.0456, 0.813, 0.0207, 0.7188, 0.0556, 0.5861, 0.06721, 0.6653, 0.0207, 0.7188, 0.00524, 0.6138, 0.2119, 0.1219, 0.174, 0.132, 0.174, 0.132, 0.2119, 0.1219, 0.0456, 0.187, 0.07869, 0.1084, 0.07869, 0.1084, 0.0456, 0.187, 0.5096, 0.1219, 0.2119, 0.1219, 0.2119, 0.1219, 0.5096, 0.1219, 0.07869, 0.1084, 0.1183, 0.04919, 0.1183, 0.04919, 0.07869, 0.1084, 0.2119, 0.878, 0.5096, 0.8781, 0.5096, 0.8781, 0.2119, 0.878, 0.1183, 0.04919, 0.1625, 0.01245, 0.1625, 0.01245, 0.1183, 0.04919, 0.174, 0.8679, 0.2119, 0.878, 0.2119, 0.878, 0.174, 0.8679, 0.1625, 0.01245, 0.209, 0.0, 0.209, 0.0, 0.1625, 0.01245, 0.1407, 0.8402, 0.174, 0.8679, 0.174, 0.8679, 0.1407, 0.8402, 0.209, 0.0, 0.5609, 0.0, 0.5609, 0.0, 0.209, 0.0, 0.1109, 0.7956, 0.1407, 0.8402, 0.1407, 0.8402, 0.1109, 0.7956, 0.0516, 0.4991, 0.0556, 0.5861, 0.0556, 0.5861, 0.0516, 0.4991, 0.5609, 1.0, 0.209, 1.0, 0.209, 1.0, 0.5609, 1.0, 0.08596, 0.7364, 0.1109, 0.7956, 0.1109, 0.7956, 0.08596, 0.7364, 0.5096, 0.8781, 0.5096, 0.1219, 0.5096, 0.1219, 0.5096, 0.8781, 0.209, 1.0, 0.1625, 0.9875, 0.1625, 0.9875, 0.209, 1.0, 0.06721, 0.6653, 0.08596, 0.7364, 0.08596, 0.7364, 0.06721, 0.6653])
me_plane.update()
me_plane_001 = bpy.data.meshes.new('Plane.001')
me_plane_001.from_pydata([(-0.6835, 0.09624, 0.04987), (-0.69, 0.03711, 0.04987), (0.05249, -0.2208, 0.04987), (0.05249, 0.295, 0.04987), (-0.6835, -0.02203, 0.04987), (-0.6343, -0.1242, 0.04987), (-0.5939, -0.1646, 0.04987), (-0.5456, -0.195, 0.04987), (-0.4916, -0.2139, 0.04987), (-0.4302, -0.2208, 0.04987), (-0.4302, 0.295, 0.04987), (-0.4916, 0.2881, 0.04987), (-0.5456, 0.2692, 0.04987), (-0.5939, 0.2388, 0.04987), (-0.6343, 0.1984, 0.04987), (0.05249, -0.1297, 0.04987), (0.05249, -0.02037, 0.04987), (0.05249, 0.09459, 0.04987), (0.05249, 0.2039, 0.04987), (-0.6835, 0.09624, -0.01469), (-0.69, 0.03711, -0.01469), (0.05249, 0.2039, -0.01469), (0.05249, 0.295, -0.01469), (-0.6835, -0.02203, -0.01469), (-0.6343, -0.1242, -0.01469), (-0.5939, -0.1646, -0.01469), (-0.5456, -0.195, -0.01469), (-0.4916, -0.2139, -0.01469), (-0.4302, -0.2208, -0.01469), (0.05249, -0.2208, -0.01469), (-0.4302, 0.295, -0.01469), (-0.4916, 0.2881, -0.01469), (-0.5456, 0.2692, -0.01469), (-0.5939, 0.2388, -0.01469), (-0.6343, 0.1984, -0.01469), (0.05249, -0.1297, -0.01469), (0.05249, -0.02037, -0.01469), (0.05249, 0.09459, -0.01469)], [], [(14, 13, 12, 11, 10, 3, 18), (15, 2, 9, 8, 7, 6, 5), (1, 0, 17, 16, 4), (34, 21, 22, 30, 31, 32, 33), (35, 24, 25, 26, 27, 28, 29), (20, 23, 36, 37, 19), (4, 16, 36, 23), (10, 11, 31, 30), (1, 4, 23, 20), (15, 5, 24, 35), (11, 12, 32, 31), (5, 6, 25, 24), (14, 18, 21, 34), (12, 13, 33, 32), (6, 7, 26, 25), (13, 14, 34, 33), (7, 8, 27, 26), (2, 15, 35, 29), (8, 9, 28, 27), (16, 17, 37, 36), (9, 2, 29, 28), (0, 1, 20, 19), (17, 0, 19, 37), (3, 10, 30, 22), (18, 3, 22, 21)])
me_plane_001.polygons.foreach_set('use_smooth', [True] * 25)
_uv = me_plane_001.uv_layers.new(name='UVMap')
_uv.uv.foreach_set('vector', [0.08596, 0.7364, 0.1109, 0.7956, 0.1407, 0.8402, 0.174, 0.8679, 0.2119, 0.878, 0.5096, 0.8781, 0.5096, 0.7268, 0.5096, 0.2731, 0.5096, 0.1219, 0.2119, 0.1219, 0.174, 0.132, 0.1407, 0.1597, 0.1109, 0.2042, 0.08596, 0.2634, 0.0516, 0.4991, 0.0556, 0.5861, 0.5096, 0.5756, 0.5096, 0.4244, 0.0556, 0.4127, 0.08596, 0.7364, 0.5096, 0.7268, 0.5096, 0.8781, 0.2119, 0.878, 0.174, 0.8679, 0.1407, 0.8402, 0.1109, 0.7956, 0.5096, 0.2731, 0.08596, 0.2634, 0.1109, 0.2042, 0.1407, 0.1597, 0.174, 0.132, 0.2119, 0.1219, 0.5096, 0.1219, 0.0516, 0.4991, 0.0556, 0.4127, 0.5096, 0.4244, 0.5096, 0.5756, 0.0556, 0.5861, 0.0556, 0.4127, 0.5096, 0.4244, 0.5096, 0.4244, 0.0556, 0.4127, 0.2119, 0.878, 0.174, 0.8679, 0.174, 0.8679, 0.2119, 0.878, 0.0516, 0.4991, 0.0556, 0.4127, 0.0556, 0.4127, 0.0516, 0.4991, 0.5096, 0.2731, 0.08596, 0.2634, 0.08596, 0.2634, 0.5096, 0.2731, 0.174, 0.8679, 0.1407, 0.8402, 0.1407, 0.8402, 0.174, 0.8679, 0.08596, 0.2634, 0.1109, 0.2042, 0.1109, 0.2042, 0.08596, 0.2634, 0.08596, 0.7364, 0.5096, 0.7268, 0.5096, 0.7268, 0.08596, 0.7364, 0.1407, 0.8402, 0.1109, 0.7956, 0.1109, 0.7956, 0.1407, 0.8402, 0.1109, 0.2042, 0.1407, 0.1597, 0.1407, 0.1597, 0.1109, 0.2042, 0.1109, 0.7956, 0.08596, 0.7364, 0.08596, 0.7364, 0.1109, 0.7956, 0.1407, 0.1597, 0.174, 0.132, 0.174, 0.132, 0.1407, 0.1597, 0.5096, 0.1219, 0.5096, 0.2731, 0.5096, 0.2731, 0.5096, 0.1219, 0.174, 0.132, 0.2119, 0.1219, 0.2119, 0.1219, 0.174, 0.132, 0.5096, 0.4244, 0.5096, 0.5756, 0.5096, 0.5756, 0.5096, 0.4244, 0.2119, 0.1219, 0.5096, 0.1219, 0.5096, 0.1219, 0.2119, 0.1219, 0.0556, 0.5861, 0.0516, 0.4991, 0.0516, 0.4991, 0.0556, 0.5861, 0.5096, 0.5756, 0.0556, 0.5861, 0.0556, 0.5861, 0.5096, 0.5756, 0.5096, 0.8781, 0.2119, 0.878, 0.2119, 0.878, 0.5096, 0.8781, 0.5096, 0.7268, 0.5096, 0.8781, 0.5096, 0.8781, 0.5096, 0.7268])
me_plane_001.update()
me_plane_002 = bpy.data.meshes.new('Plane.002')
me_plane_002.from_pydata([(-0.6835, 0.09624, 0.04987), (-0.6835, -0.02203, 0.04987), (-0.6647, -0.07582, 0.04987), (-0.6343, -0.1242, 0.04987), (-0.6343, 0.1984, 0.04987), (-0.6647, 0.15, 0.04987), (0.05249, -0.1297, 0.04987), (0.05249, -0.02037, 0.04987), (0.05249, 0.09459, 0.04987), (0.05249, 0.2039, 0.04987), (-0.6835, -0.02203, -0.01469), (-0.6647, -0.07582, -0.01469), (-0.6343, -0.1242, -0.01469), (-0.6343, 0.1984, -0.01469), (-0.6647, 0.15, -0.01469), (-0.6835, 0.09624, -0.01469), (0.05249, -0.1297, -0.01469), (0.05249, -0.02037, -0.01469), (0.05249, 0.09459, -0.01469), (0.05249, 0.2039, -0.01469)], [], [(1, 7, 6, 3, 2), (0, 5, 4, 9, 8), (10, 11, 12, 16, 17), (15, 18, 19, 13, 14), (0, 8, 18, 15), (5, 0, 15, 14), (1, 2, 11, 10), (7, 1, 10, 17), (6, 7, 17, 16), (2, 3, 12, 11), (3, 6, 16, 12), (8, 9, 19, 18), (4, 5, 14, 13), (9, 4, 13, 19)])
me_plane_002.polygons.foreach_set('use_smooth', [True] * 14)
_uv = me_plane_002.uv_layers.new(name='UVMap')
_uv.uv.foreach_set('vector', [0.0556, 0.4127, 0.5096, 0.4244, 0.5096, 0.2731, 0.08596, 0.2634, 0.06721, 0.3342, 0.0556, 0.5861, 0.06721, 0.6653, 0.08596, 0.7364, 0.5096, 0.7268, 0.5096, 0.5756, 0.0556, 0.4127, 0.06721, 0.3342, 0.08596, 0.2634, 0.5096, 0.2731, 0.5096, 0.4244, 0.0556, 0.5861, 0.5096, 0.5756, 0.5096, 0.7268, 0.08596, 0.7364, 0.06721, 0.6653, 0.0556, 0.5861, 0.5096, 0.5756, 0.5096, 0.5756, 0.0556, 0.5861, 0.06721, 0.6653, 0.0556, 0.5861, 0.0556, 0.5861, 0.06721, 0.6653, 0.0556, 0.4127, 0.06721, 0.3342, 0.06721, 0.3342, 0.0556, 0.4127, 0.5096, 0.4244, 0.0556, 0.4127, 0.0556, 0.4127, 0.5096, 0.4244, 0.5096, 0.2731, 0.5096, 0.4244, 0.5096, 0.4244, 0.5096, 0.2731, 0.06721, 0.3342, 0.08596, 0.2634, 0.08596, 0.2634, 0.06721, 0.3342, 0.08596, 0.2634, 0.5096, 0.2731, 0.5096, 0.2731, 0.08596, 0.2634, 0.5096, 0.5756, 0.5096, 0.7268, 0.5096, 0.7268, 0.5096, 0.5756, 0.08596, 0.7364, 0.06721, 0.6653, 0.06721, 0.6653, 0.08596, 0.7364, 0.5096, 0.7268, 0.08596, 0.7364, 0.08596, 0.7364, 0.5096, 0.7268])
me_plane_002.update()

# ---- objects
ob_cube = bpy.data.objects.new('Cube', me_cube)
ob_light = bpy.data.objects.new('Light', light_light)
ob_camera = bpy.data.objects.new('Camera', cam_camera)
ob_cube_001 = bpy.data.objects.new('Cube.001', me_cube_001)
ob_cube_002 = bpy.data.objects.new('Cube.002', me_cube_002)
ob_cube_003 = bpy.data.objects.new('Cube.003', me_cube_005)
ob_plane = bpy.data.objects.new('Plane', me_plane)
ob_plane_001 = bpy.data.objects.new('Plane.001', me_plane_001)
ob_plane_002 = bpy.data.objects.new('Plane.002', me_plane_002)

# ---- transforms, parenting, visibility, modifiers, constraints
ob_cube.location = (-0.2775, 0.03419, 0.8561)
ob_cube.lock_rotations_4d = False
ob_cube.empty_display_type = 'ARROWS'
ob_cube.lineart.crease_threshold = 0.0
ob_light.location = (4.076, 1.005, 5.904)
ob_light.rotation_euler = (0.6503, 0.05522, 1.866)
ob_light.lock_rotations_4d = False
ob_light.empty_display_type = 'ARROWS'
ob_light.color = (0.0, 0.0, 0.0, 0.0)
ob_light.lineart.crease_threshold = 0.0
ob_camera.location = (7.359, -6.926, 4.958)
ob_camera.rotation_euler = (1.109, 0.0, 0.8149)
ob_camera.lock_rotations_4d = False
ob_camera.empty_display_type = 'ARROWS'
ob_camera.color = (0.0, 0.0, 0.0, 0.0)
ob_camera.display_type = 'WIRE'
ob_camera.lineart.crease_threshold = 0.0
ob_cube_001.location = (-0.2775, 0.03419, 0.8561)
ob_cube_001.lock_rotations_4d = False
ob_cube_001.empty_display_type = 'ARROWS'
ob_cube_001.lineart.crease_threshold = 0.0
_m = ob_cube_001.modifiers.new('Bevel', 'BEVEL')
_m.width = 0.02
_m.width_pct = 0.02
_m.segments = 3
_m.harden_normals = True
_m = ob_cube_001.modifiers.new('Mirror', 'MIRROR')
_m.use_axis = (True, True, False)
_m = ob_cube_001.modifiers.new('Smooth by Angle', 'NODES')
_m.node_group = ng_smooth_by_angle
_m.use_pin_to_last = True
_m.show_group_selector = False
ob_cube_002.location = (-0.2775, 0.03419, 0.8561)
ob_cube_002.lock_rotations_4d = False
ob_cube_002.empty_display_type = 'ARROWS'
ob_cube_002.lineart.crease_threshold = 0.0
_m = ob_cube_002.modifiers.new('Bevel', 'BEVEL')
_m.width = 0.02
_m.width_pct = 0.02
_m.segments = 3
_m.harden_normals = True
_m = ob_cube_002.modifiers.new('Array', 'ARRAY')
_m.count = 7
_m.relative_offset_displace = (0.0, 0.7, -0.8)
_m = ob_cube_002.modifiers.new('Mirror', 'MIRROR')
_m.use_axis = (False, True, False)
_m = ob_cube_002.modifiers.new('Smooth by Angle', 'NODES')
_m.node_group = ng_smooth_by_angle
_m.use_pin_to_last = True
_m.show_group_selector = False
ob_cube_003.location = (0.0, 0.0, 0.0)
_m = ob_cube_003.modifiers.new('Bevel', 'BEVEL')
_m.width = 0.02
_m.width_pct = 0.02
_m.segments = 3
_m.harden_normals = True
_m = ob_cube_003.modifiers.new('Smooth by Angle.001', 'NODES')
_m.node_group = ng_smooth_by_angle_001
_m.use_pin_to_last = True
_m.show_group_selector = False
ob_plane.location = (-1.328, 0.0, 0.0)
ob_plane.rotation_euler = (-0.0, 1.571, 0.0)
_m = ob_plane.modifiers.new('Bevel', 'BEVEL')
_m.width = 0.02
_m.width_pct = 0.02
_m.segments = 3
_m.harden_normals = True
_m = ob_plane.modifiers.new('Smooth by Angle.001', 'NODES')
_m.node_group = ng_smooth_by_angle_001
_m.use_pin_to_last = True
_m.show_group_selector = False
ob_plane_001.location = (-1.328, 0.0, 0.0)
ob_plane_001.rotation_euler = (-0.0, 1.571, 0.0)
_m = ob_plane_001.modifiers.new('Bevel', 'BEVEL')
_m.width = 0.02
_m.width_pct = 0.02
_m.segments = 3
_m.harden_normals = True
_m = ob_plane_001.modifiers.new('Smooth by Angle.001', 'NODES')
_m.node_group = ng_smooth_by_angle_001
_m.use_pin_to_last = True
_m.show_group_selector = False
ob_plane_002.location = (-1.328, 0.0, 0.0)
ob_plane_002.rotation_euler = (-0.0, 1.571, 0.0)
_m = ob_plane_002.modifiers.new('Bevel', 'BEVEL')
_m.width = 0.02
_m.width_pct = 0.02
_m.segments = 3
_m.harden_normals = True
_m = ob_plane_002.modifiers.new('Smooth by Angle.001', 'NODES')
_m.node_group = ng_smooth_by_angle_001
_m.use_pin_to_last = True
_m.show_group_selector = False

# ---- collection membership
col_collection.objects.link(ob_cube)
col_collection.objects.link(ob_light)
col_collection.objects.link(ob_camera)
col_collection.objects.link(ob_cube_001)
col_collection.objects.link(ob_cube_002)
col_collection.objects.link(ob_cube_003)
col_collection.objects.link(ob_plane)
col_collection.objects.link(ob_plane_001)
col_collection.objects.link(ob_plane_002)

# ---- scene / render settings (as saved in the file)
scene.camera = ob_camera
scene.frame_start = 1; scene.frame_end = 250; scene.frame_set(1)
scene.render.engine = 'BLENDER_EEVEE_NEXT'
bpy.context.view_layer.update()
